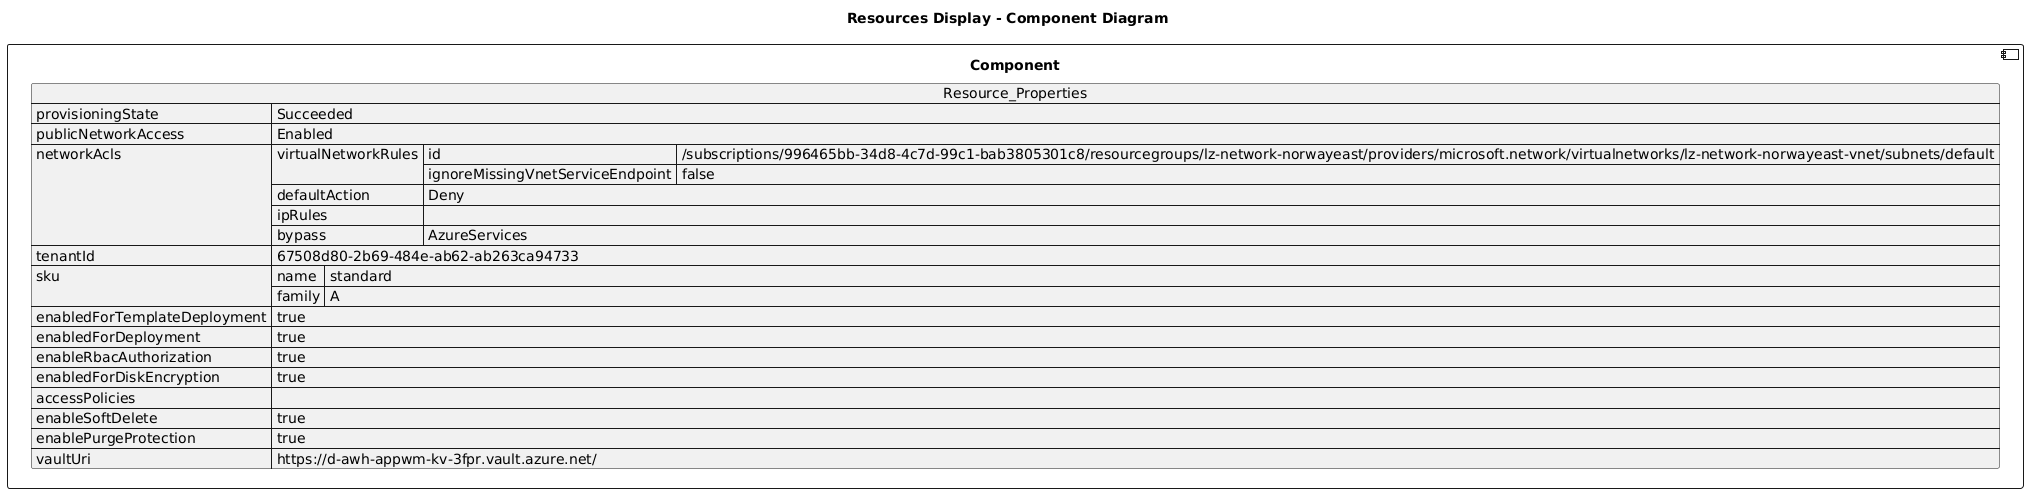

The diagram above was rendered by PlantUML. Its source (embedded in the PNG):
@startuml

title Resources Display - Component Diagram

component Component {

json  Resource_Properties {
  "provisioningState": "Succeeded",
  "publicNetworkAccess": "Enabled",
  "networkAcls": {
    "virtualNetworkRules": [
      {
        "id": "/subscriptions/996465bb-34d8-4c7d-99c1-bab3805301c8/resourcegroups/lz-network-norwayeast/providers/microsoft.network/virtualnetworks/lz-network-norwayeast-vnet/subnets/default",
        "ignoreMissingVnetServiceEndpoint": false
      }
    ],
    "defaultAction": "Deny",
    "ipRules": [],
    "bypass": "AzureServices"
  },
  "tenantId": "67508d80-2b69-484e-ab62-ab263ca94733",
  "sku": {
    "name": "standard",
    "family": "A"
  },
  "enabledForTemplateDeployment": true,
  "enabledForDeployment": true,
  "enableRbacAuthorization": true,
  "enabledForDiskEncryption": true,
  "accessPolicies": [],
  "enableSoftDelete": true,
  "enablePurgeProtection": true,
  "vaultUri": "https://d-awh-appwm-kv-3fpr.vault.azure.net/"
}
}
@enduml